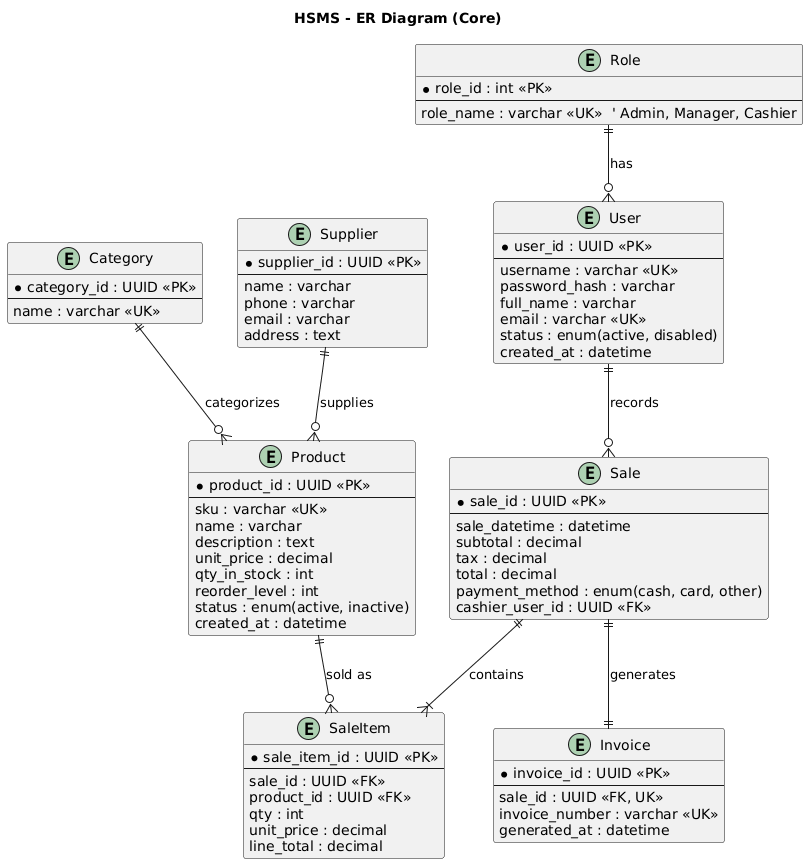

The diagram above was rendered by PlantUML. Its source (embedded in the PNG):
@startuml
title HSMS - ER Diagram (Core)

' --- Entities ---
entity "User" as USER {
  * user_id : UUID <<PK>>
  --
  username : varchar <<UK>>
  password_hash : varchar
  full_name : varchar
  email : varchar <<UK>>
  status : enum(active, disabled)
  created_at : datetime
}

entity "Role" as ROLE {
  * role_id : int <<PK>>
  --
  role_name : varchar <<UK>>  ' Admin, Manager, Cashier
}

entity "Product" as PRODUCT {
  * product_id : UUID <<PK>>
  --
  sku : varchar <<UK>>
  name : varchar
  description : text
  unit_price : decimal
  qty_in_stock : int
  reorder_level : int
  status : enum(active, inactive)
  created_at : datetime
}

entity "Category" as CATEGORY {
  * category_id : UUID <<PK>>
  --
  name : varchar <<UK>>
}

entity "Supplier" as SUPPLIER {
  * supplier_id : UUID <<PK>>
  --
  name : varchar
  phone : varchar
  email : varchar
  address : text
}

entity "Sale" as SALE {
  * sale_id : UUID <<PK>>
  --
  sale_datetime : datetime
  subtotal : decimal
  tax : decimal
  total : decimal
  payment_method : enum(cash, card, other)
  cashier_user_id : UUID <<FK>>
}

entity "SaleItem" as SALE_ITEM {
  * sale_item_id : UUID <<PK>>
  --
  sale_id : UUID <<FK>>
  product_id : UUID <<FK>>
  qty : int
  unit_price : decimal
  line_total : decimal
}

entity "Invoice" as INVOICE {
  * invoice_id : UUID <<PK>>
  --
  sale_id : UUID <<FK, UK>>
  invoice_number : varchar <<UK>>
  generated_at : datetime
}

' --- Relationships (Crow's foot) ---
ROLE ||--o{ USER : "has"
CATEGORY ||--o{ PRODUCT : "categorizes"
SUPPLIER ||--o{ PRODUCT : "supplies"

USER ||--o{ SALE : "records"
SALE ||--|{ SALE_ITEM : "contains"
PRODUCT ||--o{ SALE_ITEM : "sold as"

SALE ||--|| INVOICE : "generates"
@enduml